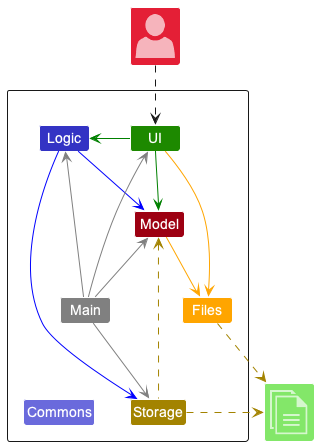

The diagram above was rendered by PlantUML. Its source (embedded in the PNG):
@startuml
!include <office/Concepts/globe_internet>
!include <office/Concepts/documents>
!include <office/Users/user>
!include style.puml

Package " "<<Rectangle>>{
Class UI UI_COLOR
Class Logic LOGIC_COLOR
Class Storage STORAGE_COLOR
Class Model MODEL_COLOR
Class Main #grey
Class Commons LOGIC_COLOR_T2
Class Files FILES_COLOR

}

Class "<$user>" as User MODEL_COLOR_T2
Class "<$documents>" as File UI_COLOR_T1

UI -[#green]> Logic
UI -right[#green]-> Model
UI -[#orange]-> Files
Logic -[#blue]-> Storage
Logic -down[#blue]-> Model
Main -[#grey]-> UI
Main -[#grey]-> Logic
Main -[#grey]-> Storage
Main -up[#grey]-> Model
Main -down[hidden]-> Commons

Storage -up[STORAGE_COLOR].> Model
Storage .right[STORAGE_COLOR].>File
Files .right[STORAGE_COLOR].>File
User ..> UI
Model -[#orange]-> Files
@enduml